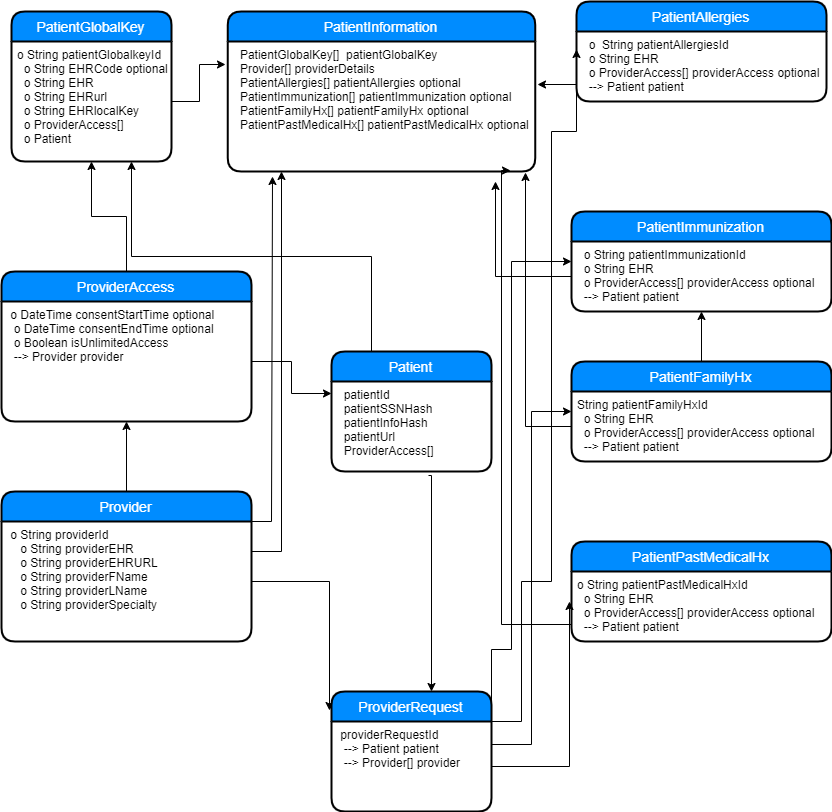

The diagram above was exported from draw.io. Its source (the exported page's mxGraphModel, read from the mxfile embedded in the PNG):
<mxGraphModel dx="1634" dy="1894" grid="1" gridSize="10" guides="1" tooltips="1" connect="1" arrows="1" fold="1" page="1" pageScale="1" pageWidth="850" pageHeight="1100" math="0" shadow="0">
  <root>
    <mxCell id="0" />
    <mxCell id="1" parent="0" />
    <mxCell id="72gfE1XpWDNojjyogKNb-10" style="edgeStyle=orthogonalEdgeStyle;rounded=0;orthogonalLoop=1;jettySize=auto;html=1;exitX=0.25;exitY=0;exitDx=0;exitDy=0;entryX=0.75;entryY=1;entryDx=0;entryDy=0;" edge="1" parent="1" source="A0rQXgI_MoW2rqsQXLYW-1" target="A0rQXgI_MoW2rqsQXLYW-12">
      <mxGeometry relative="1" as="geometry" />
    </mxCell>
    <mxCell id="A0rQXgI_MoW2rqsQXLYW-1" value="Patient" style="swimlane;childLayout=stackLayout;horizontal=1;startSize=30;horizontalStack=0;fillColor=#008cff;fontColor=#FFFFFF;rounded=1;fontSize=14;fontStyle=0;strokeWidth=2;resizeParent=0;resizeLast=1;shadow=0;dashed=0;align=center;" vertex="1" parent="1">
      <mxGeometry x="340" y="-720" width="160" height="120" as="geometry" />
    </mxCell>
    <mxCell id="A0rQXgI_MoW2rqsQXLYW-2" value="  patientId&#10;  patientSSNHash&#10;  patientInfoHash&#10;  patientUrl&#10;  ProviderAccess[]&#10;" style="align=left;strokeColor=none;fillColor=none;spacingLeft=4;fontSize=12;verticalAlign=top;resizable=0;rotatable=0;part=1;" vertex="1" parent="A0rQXgI_MoW2rqsQXLYW-1">
      <mxGeometry y="30" width="160" height="90" as="geometry" />
    </mxCell>
    <mxCell id="A0rQXgI_MoW2rqsQXLYW-7" value="ProviderAccess" style="swimlane;childLayout=stackLayout;horizontal=1;startSize=30;horizontalStack=0;fillColor=#008cff;fontColor=#FFFFFF;rounded=1;fontSize=14;fontStyle=0;strokeWidth=2;resizeParent=0;resizeLast=1;shadow=0;dashed=0;align=center;" vertex="1" parent="1">
      <mxGeometry x="10" y="-800" width="250" height="150" as="geometry" />
    </mxCell>
    <mxCell id="A0rQXgI_MoW2rqsQXLYW-8" value=" o DateTime consentStartTime optional&#10;  o DateTime consentEndTime optional&#10;  o Boolean isUnlimitedAccess &#10;  --&gt; Provider provider" style="align=left;strokeColor=none;fillColor=none;spacingLeft=4;fontSize=12;verticalAlign=top;resizable=0;rotatable=0;part=1;" vertex="1" parent="A0rQXgI_MoW2rqsQXLYW-7">
      <mxGeometry y="30" width="250" height="120" as="geometry" />
    </mxCell>
    <mxCell id="A0rQXgI_MoW2rqsQXLYW-24" value="" style="swimlane;childLayout=stackLayout;horizontal=1;startSize=30;horizontalStack=0;fillColor=#008cff;fontColor=#FFFFFF;rounded=1;fontSize=14;fontStyle=0;strokeWidth=2;resizeParent=0;resizeLast=1;shadow=0;dashed=0;align=center;" vertex="1" parent="A0rQXgI_MoW2rqsQXLYW-7">
      <mxGeometry y="150" width="250" as="geometry" />
    </mxCell>
    <mxCell id="A0rQXgI_MoW2rqsQXLYW-9" value="PatientAllergies" style="swimlane;childLayout=stackLayout;horizontal=1;startSize=30;horizontalStack=0;fillColor=#008cff;fontColor=#FFFFFF;rounded=1;fontSize=14;fontStyle=0;strokeWidth=2;resizeParent=0;resizeLast=1;shadow=0;dashed=0;align=center;" vertex="1" parent="1">
      <mxGeometry x="585" y="-1070" width="250" height="100" as="geometry" />
    </mxCell>
    <mxCell id="A0rQXgI_MoW2rqsQXLYW-10" value="  o  String patientAllergiesId&#10;  o String EHR&#10;  o ProviderAccess[] providerAccess optional&#10;  --&gt; Patient patient" style="align=left;strokeColor=none;fillColor=none;spacingLeft=4;fontSize=12;verticalAlign=top;resizable=0;rotatable=0;part=1;" vertex="1" parent="A0rQXgI_MoW2rqsQXLYW-9">
      <mxGeometry y="30" width="250" height="70" as="geometry" />
    </mxCell>
    <mxCell id="A0rQXgI_MoW2rqsQXLYW-34" value="" style="edgeStyle=orthogonalEdgeStyle;rounded=0;orthogonalLoop=1;jettySize=auto;html=1;" edge="1" parent="1" source="A0rQXgI_MoW2rqsQXLYW-18" target="A0rQXgI_MoW2rqsQXLYW-8">
      <mxGeometry relative="1" as="geometry" />
    </mxCell>
    <mxCell id="A0rQXgI_MoW2rqsQXLYW-18" value="&#10;Provider&#10;" style="swimlane;childLayout=stackLayout;horizontal=1;startSize=30;horizontalStack=0;fillColor=#008cff;fontColor=#FFFFFF;rounded=1;fontSize=14;fontStyle=0;strokeWidth=2;resizeParent=0;resizeLast=1;shadow=0;dashed=0;align=center;" vertex="1" parent="1">
      <mxGeometry x="10" y="-580" width="250" height="150" as="geometry" />
    </mxCell>
    <mxCell id="A0rQXgI_MoW2rqsQXLYW-19" value=" o String providerId&#10;    o String providerEHR&#10;    o String providerEHRURL&#10;    o String providerFName&#10;    o String providerLName&#10;    o String providerSpecialty" style="align=left;strokeColor=none;fillColor=none;spacingLeft=4;fontSize=12;verticalAlign=top;resizable=0;rotatable=0;part=1;" vertex="1" parent="A0rQXgI_MoW2rqsQXLYW-18">
      <mxGeometry y="30" width="250" height="120" as="geometry" />
    </mxCell>
    <mxCell id="72gfE1XpWDNojjyogKNb-9" style="edgeStyle=orthogonalEdgeStyle;rounded=0;orthogonalLoop=1;jettySize=auto;html=1;exitX=1;exitY=0.5;exitDx=0;exitDy=0;entryX=0;entryY=0.133;entryDx=0;entryDy=0;entryPerimeter=0;" edge="1" parent="1" source="A0rQXgI_MoW2rqsQXLYW-8" target="A0rQXgI_MoW2rqsQXLYW-2">
      <mxGeometry relative="1" as="geometry" />
    </mxCell>
    <mxCell id="72gfE1XpWDNojjyogKNb-11" style="edgeStyle=orthogonalEdgeStyle;rounded=0;orthogonalLoop=1;jettySize=auto;html=1;exitX=0.5;exitY=0;exitDx=0;exitDy=0;entryX=0.5;entryY=1;entryDx=0;entryDy=0;" edge="1" parent="1" source="A0rQXgI_MoW2rqsQXLYW-7" target="A0rQXgI_MoW2rqsQXLYW-12">
      <mxGeometry relative="1" as="geometry">
        <mxPoint x="230" y="-830" as="sourcePoint" />
        <mxPoint x="140" y="-1030" as="targetPoint" />
      </mxGeometry>
    </mxCell>
    <mxCell id="72gfE1XpWDNojjyogKNb-36" value="" style="edgeStyle=orthogonalEdgeStyle;rounded=0;orthogonalLoop=1;jettySize=auto;html=1;" edge="1" parent="1" source="72gfE1XpWDNojjyogKNb-15" target="A0rQXgI_MoW2rqsQXLYW-32">
      <mxGeometry relative="1" as="geometry" />
    </mxCell>
    <mxCell id="72gfE1XpWDNojjyogKNb-15" value="PatientFamilyHx" style="swimlane;childLayout=stackLayout;horizontal=1;startSize=30;horizontalStack=0;fillColor=#008cff;fontColor=#FFFFFF;rounded=1;fontSize=14;fontStyle=0;strokeWidth=2;resizeParent=0;resizeLast=1;shadow=0;dashed=0;align=center;" vertex="1" parent="1">
      <mxGeometry x="580" y="-710" width="260" height="100" as="geometry" />
    </mxCell>
    <mxCell id="72gfE1XpWDNojjyogKNb-16" value="String patientFamilyHxId&#10;  o String EHR&#10;  o ProviderAccess[] providerAccess optional&#10;  --&gt; Patient patient" style="align=left;strokeColor=none;fillColor=none;spacingLeft=4;fontSize=12;verticalAlign=top;resizable=0;rotatable=0;part=1;" vertex="1" parent="72gfE1XpWDNojjyogKNb-15">
      <mxGeometry y="30" width="260" height="70" as="geometry" />
    </mxCell>
    <mxCell id="72gfE1XpWDNojjyogKNb-19" style="edgeStyle=orthogonalEdgeStyle;rounded=0;orthogonalLoop=1;jettySize=auto;html=1;exitX=0.606;exitY=1.044;exitDx=0;exitDy=0;exitPerimeter=0;" edge="1" parent="1" source="A0rQXgI_MoW2rqsQXLYW-2" target="A0rQXgI_MoW2rqsQXLYW-3">
      <mxGeometry relative="1" as="geometry">
        <Array as="points">
          <mxPoint x="440" y="-596" />
        </Array>
      </mxGeometry>
    </mxCell>
    <mxCell id="72gfE1XpWDNojjyogKNb-22" style="edgeStyle=orthogonalEdgeStyle;rounded=0;orthogonalLoop=1;jettySize=auto;html=1;exitX=1;exitY=0.5;exitDx=0;exitDy=0;entryX=-0.012;entryY=0.158;entryDx=0;entryDy=0;entryPerimeter=0;" edge="1" parent="1" source="A0rQXgI_MoW2rqsQXLYW-19" target="A0rQXgI_MoW2rqsQXLYW-3">
      <mxGeometry relative="1" as="geometry" />
    </mxCell>
    <mxCell id="72gfE1XpWDNojjyogKNb-23" value="PatientInformation" style="swimlane;childLayout=stackLayout;horizontal=1;startSize=30;horizontalStack=0;fillColor=#008cff;fontColor=#FFFFFF;rounded=1;fontSize=14;fontStyle=0;strokeWidth=2;resizeParent=0;resizeLast=1;shadow=0;dashed=0;align=center;" vertex="1" parent="1">
      <mxGeometry x="236.25" y="-1060" width="307.5" height="160" as="geometry" />
    </mxCell>
    <mxCell id="72gfE1XpWDNojjyogKNb-24" value="  PatientGlobalKey[]  patientGlobalKey&#10;  Provider[] providerDetails&#10;  PatientAllergies[] patientAllergies optional&#10;  PatientImmunization[] patientImmunization optional&#10;  PatientFamilyHx[] patientFamilyHx optional&#10;  PatientPastMedicalHx[] patientPastMedicalHx optional" style="align=left;strokeColor=none;fillColor=none;spacingLeft=4;fontSize=12;verticalAlign=top;resizable=0;rotatable=0;part=1;" vertex="1" parent="72gfE1XpWDNojjyogKNb-23">
      <mxGeometry y="30" width="307.5" height="130" as="geometry" />
    </mxCell>
    <mxCell id="A0rQXgI_MoW2rqsQXLYW-11" value="PatientGlobalKey" style="swimlane;childLayout=stackLayout;horizontal=1;startSize=30;horizontalStack=0;fillColor=#008cff;fontColor=#FFFFFF;rounded=1;fontSize=14;fontStyle=0;strokeWidth=2;resizeParent=0;resizeLast=1;shadow=0;dashed=0;align=center;" vertex="1" parent="1">
      <mxGeometry x="20" y="-1060" width="160" height="150" as="geometry" />
    </mxCell>
    <mxCell id="A0rQXgI_MoW2rqsQXLYW-12" value="o String patientGlobalkeyId&#10;  o String EHRCode optional&#10;  o String EHR&#10;  o String EHRurl&#10;  o String EHRlocalKey&#10;  o ProviderAccess[]&#10;  o Patient&#10;" style="align=left;strokeColor=none;fillColor=none;spacingLeft=4;fontSize=12;verticalAlign=top;resizable=0;rotatable=0;part=1;" vertex="1" parent="A0rQXgI_MoW2rqsQXLYW-11">
      <mxGeometry y="30" width="160" height="120" as="geometry" />
    </mxCell>
    <mxCell id="A0rQXgI_MoW2rqsQXLYW-31" value="PatientImmunization" style="swimlane;childLayout=stackLayout;horizontal=1;startSize=30;horizontalStack=0;fillColor=#008cff;fontColor=#FFFFFF;rounded=1;fontSize=14;fontStyle=0;strokeWidth=2;resizeParent=0;resizeLast=1;shadow=0;dashed=0;align=center;" vertex="1" parent="1">
      <mxGeometry x="580" y="-860" width="260" height="100" as="geometry" />
    </mxCell>
    <mxCell id="A0rQXgI_MoW2rqsQXLYW-32" value="  o String patientImmunizationId&#10;  o String EHR&#10;  o ProviderAccess[] providerAccess optional&#10;  --&gt; Patient patient" style="align=left;strokeColor=none;fillColor=none;spacingLeft=4;fontSize=12;verticalAlign=top;resizable=0;rotatable=0;part=1;" vertex="1" parent="A0rQXgI_MoW2rqsQXLYW-31">
      <mxGeometry y="30" width="260" height="70" as="geometry" />
    </mxCell>
    <mxCell id="72gfE1XpWDNojjyogKNb-17" value="PatientPastMedicalHx" style="swimlane;childLayout=stackLayout;horizontal=1;startSize=30;horizontalStack=0;fillColor=#008cff;fontColor=#FFFFFF;rounded=1;fontSize=14;fontStyle=0;strokeWidth=2;resizeParent=0;resizeLast=1;shadow=0;dashed=0;align=center;" vertex="1" parent="1">
      <mxGeometry x="580" y="-530" width="260" height="100" as="geometry" />
    </mxCell>
    <mxCell id="72gfE1XpWDNojjyogKNb-18" value="o String patientPastMedicalHxId&#10;  o String EHR&#10;  o ProviderAccess[] providerAccess optional&#10;  --&gt; Patient patient" style="align=left;strokeColor=none;fillColor=none;spacingLeft=4;fontSize=12;verticalAlign=top;resizable=0;rotatable=0;part=1;" vertex="1" parent="72gfE1XpWDNojjyogKNb-17">
      <mxGeometry y="30" width="260" height="70" as="geometry" />
    </mxCell>
    <mxCell id="72gfE1XpWDNojjyogKNb-29" style="edgeStyle=orthogonalEdgeStyle;rounded=0;orthogonalLoop=1;jettySize=auto;html=1;exitX=1;exitY=0.5;exitDx=0;exitDy=0;entryX=-0.008;entryY=0.433;entryDx=0;entryDy=0;entryPerimeter=0;" edge="1" parent="1" source="A0rQXgI_MoW2rqsQXLYW-4" target="72gfE1XpWDNojjyogKNb-18">
      <mxGeometry relative="1" as="geometry" />
    </mxCell>
    <mxCell id="72gfE1XpWDNojjyogKNb-30" style="edgeStyle=orthogonalEdgeStyle;rounded=0;orthogonalLoop=1;jettySize=auto;html=1;exitX=1;exitY=0.25;exitDx=0;exitDy=0;entryX=0;entryY=0.5;entryDx=0;entryDy=0;" edge="1" parent="1" source="A0rQXgI_MoW2rqsQXLYW-4" target="72gfE1XpWDNojjyogKNb-15">
      <mxGeometry relative="1" as="geometry" />
    </mxCell>
    <mxCell id="72gfE1XpWDNojjyogKNb-31" style="edgeStyle=orthogonalEdgeStyle;rounded=0;orthogonalLoop=1;jettySize=auto;html=1;exitX=1;exitY=0.75;exitDx=0;exitDy=0;entryX=0;entryY=0.5;entryDx=0;entryDy=0;" edge="1" parent="1" source="A0rQXgI_MoW2rqsQXLYW-4" target="A0rQXgI_MoW2rqsQXLYW-31">
      <mxGeometry relative="1" as="geometry">
        <Array as="points">
          <mxPoint x="520" y="-422" />
          <mxPoint x="520" y="-810" />
        </Array>
      </mxGeometry>
    </mxCell>
    <mxCell id="72gfE1XpWDNojjyogKNb-32" style="edgeStyle=orthogonalEdgeStyle;rounded=0;orthogonalLoop=1;jettySize=auto;html=1;exitX=1;exitY=0;exitDx=0;exitDy=0;entryX=0;entryY=0.25;entryDx=0;entryDy=0;" edge="1" parent="1" source="A0rQXgI_MoW2rqsQXLYW-4" target="A0rQXgI_MoW2rqsQXLYW-10">
      <mxGeometry relative="1" as="geometry">
        <Array as="points">
          <mxPoint x="530" y="-350" />
          <mxPoint x="530" y="-490" />
          <mxPoint x="560" y="-490" />
          <mxPoint x="560" y="-940" />
          <mxPoint x="585" y="-940" />
        </Array>
      </mxGeometry>
    </mxCell>
    <mxCell id="72gfE1XpWDNojjyogKNb-34" style="edgeStyle=orthogonalEdgeStyle;rounded=0;orthogonalLoop=1;jettySize=auto;html=1;exitX=1;exitY=0.5;exitDx=0;exitDy=0;entryX=-0.008;entryY=0.177;entryDx=0;entryDy=0;entryPerimeter=0;" edge="1" parent="1" source="A0rQXgI_MoW2rqsQXLYW-12" target="72gfE1XpWDNojjyogKNb-24">
      <mxGeometry relative="1" as="geometry" />
    </mxCell>
    <mxCell id="72gfE1XpWDNojjyogKNb-35" style="edgeStyle=orthogonalEdgeStyle;rounded=0;orthogonalLoop=1;jettySize=auto;html=1;exitX=1;exitY=0.25;exitDx=0;exitDy=0;entryX=0.25;entryY=1;entryDx=0;entryDy=0;" edge="1" parent="1" source="A0rQXgI_MoW2rqsQXLYW-19" target="72gfE1XpWDNojjyogKNb-24">
      <mxGeometry relative="1" as="geometry">
        <Array as="points">
          <mxPoint x="290" y="-520" />
        </Array>
      </mxGeometry>
    </mxCell>
    <mxCell id="72gfE1XpWDNojjyogKNb-37" style="edgeStyle=orthogonalEdgeStyle;rounded=0;orthogonalLoop=1;jettySize=auto;html=1;exitX=1;exitY=0;exitDx=0;exitDy=0;entryX=0.145;entryY=1.038;entryDx=0;entryDy=0;entryPerimeter=0;" edge="1" parent="1" source="A0rQXgI_MoW2rqsQXLYW-19" target="72gfE1XpWDNojjyogKNb-24">
      <mxGeometry relative="1" as="geometry">
        <Array as="points">
          <mxPoint x="280" y="-550" />
        </Array>
      </mxGeometry>
    </mxCell>
    <mxCell id="72gfE1XpWDNojjyogKNb-38" style="edgeStyle=orthogonalEdgeStyle;rounded=0;orthogonalLoop=1;jettySize=auto;html=1;exitX=0;exitY=0.75;exitDx=0;exitDy=0;entryX=1.007;entryY=0.331;entryDx=0;entryDy=0;entryPerimeter=0;" edge="1" parent="1" source="A0rQXgI_MoW2rqsQXLYW-10" target="72gfE1XpWDNojjyogKNb-24">
      <mxGeometry relative="1" as="geometry" />
    </mxCell>
    <mxCell id="72gfE1XpWDNojjyogKNb-39" style="edgeStyle=orthogonalEdgeStyle;rounded=0;orthogonalLoop=1;jettySize=auto;html=1;exitX=0;exitY=0.5;exitDx=0;exitDy=0;entryX=0.87;entryY=1.077;entryDx=0;entryDy=0;entryPerimeter=0;" edge="1" parent="1" source="A0rQXgI_MoW2rqsQXLYW-32" target="72gfE1XpWDNojjyogKNb-24">
      <mxGeometry relative="1" as="geometry" />
    </mxCell>
    <mxCell id="72gfE1XpWDNojjyogKNb-40" style="edgeStyle=orthogonalEdgeStyle;rounded=0;orthogonalLoop=1;jettySize=auto;html=1;exitX=0;exitY=0.5;exitDx=0;exitDy=0;entryX=0.967;entryY=1.008;entryDx=0;entryDy=0;entryPerimeter=0;" edge="1" parent="1" source="72gfE1XpWDNojjyogKNb-16" target="72gfE1XpWDNojjyogKNb-24">
      <mxGeometry relative="1" as="geometry" />
    </mxCell>
    <mxCell id="72gfE1XpWDNojjyogKNb-42" style="edgeStyle=orthogonalEdgeStyle;rounded=0;orthogonalLoop=1;jettySize=auto;html=1;exitX=0;exitY=0.75;exitDx=0;exitDy=0;entryX=0.919;entryY=0.992;entryDx=0;entryDy=0;entryPerimeter=0;" edge="1" parent="1" source="72gfE1XpWDNojjyogKNb-18" target="72gfE1XpWDNojjyogKNb-24">
      <mxGeometry relative="1" as="geometry">
        <Array as="points">
          <mxPoint x="510" y="-447" />
          <mxPoint x="510" y="-901" />
        </Array>
      </mxGeometry>
    </mxCell>
    <mxCell id="A0rQXgI_MoW2rqsQXLYW-3" value="ProviderRequest" style="swimlane;childLayout=stackLayout;horizontal=1;startSize=30;horizontalStack=0;fillColor=#008cff;fontColor=#FFFFFF;rounded=1;fontSize=14;fontStyle=0;strokeWidth=2;resizeParent=0;resizeLast=1;shadow=0;dashed=0;align=center;" vertex="1" parent="1">
      <mxGeometry x="340" y="-380" width="160" height="120" as="geometry" />
    </mxCell>
    <mxCell id="A0rQXgI_MoW2rqsQXLYW-4" value=" providerRequestId&#10;  --&gt; Patient patient&#10;  --&gt; Provider[] provider&#10;" style="align=left;strokeColor=none;fillColor=none;spacingLeft=4;fontSize=12;verticalAlign=top;resizable=0;rotatable=0;part=1;" vertex="1" parent="A0rQXgI_MoW2rqsQXLYW-3">
      <mxGeometry y="30" width="160" height="90" as="geometry" />
    </mxCell>
  </root>
</mxGraphModel>